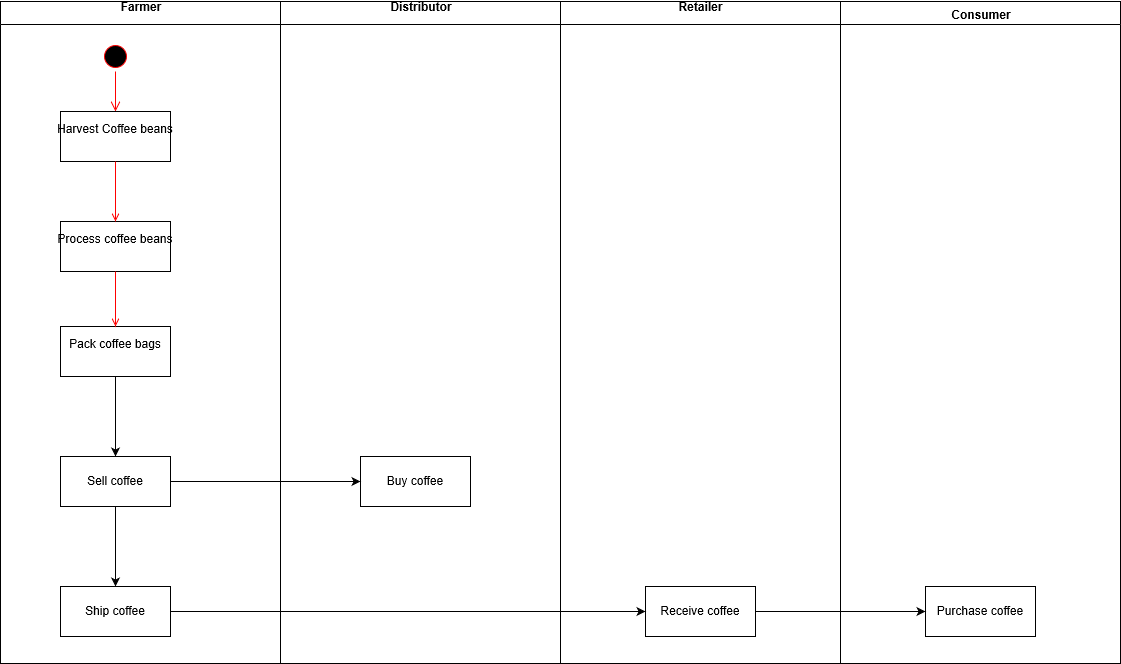

The diagram above was exported from draw.io. Its source (the exported page's mxGraphModel, read from the mxfile embedded in the PNG):
<mxGraphModel grid="1" shadow="0" math="0" background="#ffffff" pageHeight="826" pageWidth="1169" pageScale="1" page="1" fold="1" arrows="1" connect="1" tooltips="1" guides="1" gridSize="10" dy="464" dx="1234">
  <root>
    <mxCell id="0" />
    <mxCell id="1" parent="0" />
    <mxCell id="2" value="Farmer&#10;" parent="1" vertex="1" style="swimlane;whiteSpace=wrap;startSize=23;">
      <mxGeometry as="geometry" height="662" width="280" y="128" x="165" />
    </mxCell>
    <mxCell id="5" value="" parent="2" vertex="1" style="ellipse;shape=startState;fillColor=#000000;strokeColor=#ff0000;">
      <mxGeometry as="geometry" height="30" width="30" y="40" x="100" />
    </mxCell>
    <mxCell id="6" value="" parent="2" style="edgeStyle=elbowEdgeStyle;elbow=horizontal;verticalAlign=bottom;endArrow=open;endSize=8;strokeColor=#FF0000;endFill=1;rounded=0" edge="1" target="7" source="5">
      <mxGeometry as="geometry" y="40" x="100">
        <mxPoint as="targetPoint" y="110" x="115" />
      </mxGeometry>
    </mxCell>
    <mxCell id="7" value="Harvest Coffee beans&#10;" parent="2" vertex="1" style="">
      <mxGeometry as="geometry" height="50" width="110" y="110" x="60" />
    </mxCell>
    <mxCell id="8" value="Process coffee beans&#10;" parent="2" vertex="1" style="">
      <mxGeometry as="geometry" height="50" width="110" y="220" x="60" />
    </mxCell>
    <mxCell id="9" value="" parent="2" style="endArrow=open;strokeColor=#FF0000;endFill=1;rounded=0" edge="1" target="8" source="7">
      <mxGeometry as="geometry" relative="1" />
    </mxCell>
    <mxCell id="wZdQuxL9TO5azyO6YBp9-55" value="" parent="2" style="edgeStyle=orthogonalEdgeStyle;rounded=0;orthogonalLoop=1;jettySize=auto;html=1;" edge="1" target="wZdQuxL9TO5azyO6YBp9-54" source="10">
      <mxGeometry as="geometry" relative="1" />
    </mxCell>
    <mxCell id="10" value="Pack coffee bags&#10;" parent="2" vertex="1" style="">
      <mxGeometry as="geometry" height="50" width="110" y="325" x="60" />
    </mxCell>
    <mxCell id="wZdQuxL9TO5azyO6YBp9-60" value="" parent="2" style="edgeStyle=orthogonalEdgeStyle;rounded=0;orthogonalLoop=1;jettySize=auto;html=1;" edge="1" target="wZdQuxL9TO5azyO6YBp9-59" source="wZdQuxL9TO5azyO6YBp9-54">
      <mxGeometry as="geometry" relative="1" />
    </mxCell>
    <mxCell id="wZdQuxL9TO5azyO6YBp9-54" value="Sell coffee" parent="2" vertex="1" style="">
      <mxGeometry as="geometry" height="50" width="110" y="455" x="60" />
    </mxCell>
    <mxCell id="wZdQuxL9TO5azyO6YBp9-59" value="Ship coffee" parent="2" vertex="1" style="">
      <mxGeometry as="geometry" height="50" width="110" y="585" x="60" />
    </mxCell>
    <mxCell id="11" value="" parent="2" style="endArrow=open;strokeColor=#FF0000;endFill=1;rounded=0" edge="1" target="10" source="8">
      <mxGeometry as="geometry" relative="1" />
    </mxCell>
    <mxCell id="3" value="Distributor&#10;" parent="1" vertex="1" style="swimlane;whiteSpace=wrap;startSize=23;">
      <mxGeometry as="geometry" height="662" width="280" y="128" x="445" />
    </mxCell>
    <mxCell id="wZdQuxL9TO5azyO6YBp9-56" value="Buy coffee" parent="3" vertex="1" style="">
      <mxGeometry as="geometry" height="50" width="110" y="455" x="80" />
    </mxCell>
    <mxCell id="4" value="Retailer&#10;" parent="1" vertex="1" style="swimlane;whiteSpace=wrap">
      <mxGeometry as="geometry" height="662" width="280" y="128" x="725" />
    </mxCell>
    <mxCell id="wZdQuxL9TO5azyO6YBp9-61" value="Receive coffee" parent="4" vertex="1" style="">
      <mxGeometry as="geometry" height="50" width="110" y="585" x="85" />
    </mxCell>
    <mxCell id="wZdQuxL9TO5azyO6YBp9-48" value="Consumer" parent="1" vertex="1" style="swimlane;whiteSpace=wrap">
      <mxGeometry as="geometry" height="662" width="280" y="128" x="1005" />
    </mxCell>
    <mxCell id="wZdQuxL9TO5azyO6YBp9-63" value="Purchase coffee" parent="wZdQuxL9TO5azyO6YBp9-48" vertex="1" style="">
      <mxGeometry as="geometry" height="50" width="110" y="585" x="85" />
    </mxCell>
    <mxCell id="wZdQuxL9TO5azyO6YBp9-57" value="" parent="1" style="edgeStyle=orthogonalEdgeStyle;rounded=0;orthogonalLoop=1;jettySize=auto;html=1;" edge="1" target="wZdQuxL9TO5azyO6YBp9-56" source="wZdQuxL9TO5azyO6YBp9-54">
      <mxGeometry as="geometry" relative="1" />
    </mxCell>
    <mxCell id="wZdQuxL9TO5azyO6YBp9-62" value="" parent="1" style="edgeStyle=orthogonalEdgeStyle;rounded=0;orthogonalLoop=1;jettySize=auto;html=1;" edge="1" target="wZdQuxL9TO5azyO6YBp9-61" source="wZdQuxL9TO5azyO6YBp9-59">
      <mxGeometry as="geometry" relative="1" />
    </mxCell>
    <mxCell id="wZdQuxL9TO5azyO6YBp9-64" value="" parent="1" style="edgeStyle=orthogonalEdgeStyle;rounded=0;orthogonalLoop=1;jettySize=auto;html=1;" edge="1" target="wZdQuxL9TO5azyO6YBp9-63" source="wZdQuxL9TO5azyO6YBp9-61">
      <mxGeometry as="geometry" relative="1" />
    </mxCell>
  </root>
</mxGraphModel>